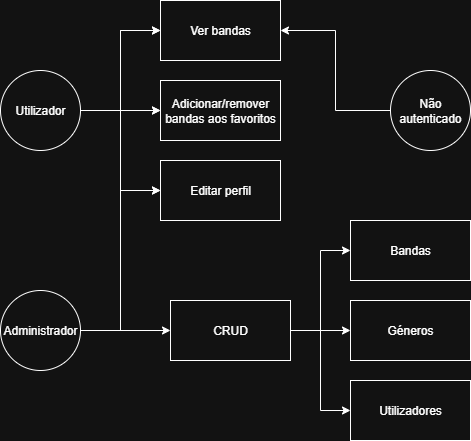

The diagram above was exported from draw.io. Its source (the exported page's mxGraphModel, read from the mxfile embedded in the PNG):
<mxGraphModel dx="998" dy="542" grid="1" gridSize="10" guides="1" tooltips="1" connect="1" arrows="1" fold="1" page="1" pageScale="1" pageWidth="827" pageHeight="1169" math="0" shadow="0">
  <root>
    <mxCell id="0" />
    <mxCell id="1" parent="0" />
    <mxCell id="FI3JFmm80CRQti2olH1A-10" style="edgeStyle=orthogonalEdgeStyle;rounded=0;orthogonalLoop=1;jettySize=auto;html=1;entryX=0;entryY=0.5;entryDx=0;entryDy=0;" parent="1" source="FI3JFmm80CRQti2olH1A-2" target="FI3JFmm80CRQti2olH1A-3" edge="1">
      <mxGeometry relative="1" as="geometry" />
    </mxCell>
    <mxCell id="FI3JFmm80CRQti2olH1A-11" style="edgeStyle=orthogonalEdgeStyle;rounded=0;orthogonalLoop=1;jettySize=auto;html=1;entryX=0;entryY=0.5;entryDx=0;entryDy=0;" parent="1" source="FI3JFmm80CRQti2olH1A-2" target="FI3JFmm80CRQti2olH1A-6" edge="1">
      <mxGeometry relative="1" as="geometry" />
    </mxCell>
    <mxCell id="FI3JFmm80CRQti2olH1A-12" style="edgeStyle=orthogonalEdgeStyle;rounded=0;orthogonalLoop=1;jettySize=auto;html=1;entryX=0;entryY=0.5;entryDx=0;entryDy=0;" parent="1" source="FI3JFmm80CRQti2olH1A-2" target="FI3JFmm80CRQti2olH1A-4" edge="1">
      <mxGeometry relative="1" as="geometry" />
    </mxCell>
    <mxCell id="FI3JFmm80CRQti2olH1A-2" value="Utilizador" style="ellipse;whiteSpace=wrap;html=1;" parent="1" vertex="1">
      <mxGeometry x="50" y="120" width="80" height="80" as="geometry" />
    </mxCell>
    <mxCell id="FI3JFmm80CRQti2olH1A-3" value="Ver bandas" style="rounded=0;whiteSpace=wrap;html=1;" parent="1" vertex="1">
      <mxGeometry x="210" y="50" width="120" height="60" as="geometry" />
    </mxCell>
    <mxCell id="FI3JFmm80CRQti2olH1A-4" value="Adicionar/remover bandas aos favoritos" style="rounded=0;whiteSpace=wrap;html=1;" parent="1" vertex="1">
      <mxGeometry x="210" y="130" width="120" height="60" as="geometry" />
    </mxCell>
    <mxCell id="FI3JFmm80CRQti2olH1A-6" value="Editar perfil" style="rounded=0;whiteSpace=wrap;html=1;" parent="1" vertex="1">
      <mxGeometry x="210" y="210" width="120" height="60" as="geometry" />
    </mxCell>
    <mxCell id="FI3JFmm80CRQti2olH1A-14" style="edgeStyle=orthogonalEdgeStyle;rounded=0;orthogonalLoop=1;jettySize=auto;html=1;entryX=1;entryY=0.5;entryDx=0;entryDy=0;" parent="1" source="FI3JFmm80CRQti2olH1A-13" target="FI3JFmm80CRQti2olH1A-3" edge="1">
      <mxGeometry relative="1" as="geometry" />
    </mxCell>
    <mxCell id="FI3JFmm80CRQti2olH1A-13" value="Não autenticado" style="ellipse;whiteSpace=wrap;html=1;" parent="1" vertex="1">
      <mxGeometry x="440" y="120" width="80" height="80" as="geometry" />
    </mxCell>
    <mxCell id="40SEO6sMG6xaoR1Q5dex-7" style="edgeStyle=orthogonalEdgeStyle;rounded=0;orthogonalLoop=1;jettySize=auto;html=1;entryX=0;entryY=0.5;entryDx=0;entryDy=0;" parent="1" source="40SEO6sMG6xaoR1Q5dex-1" target="40SEO6sMG6xaoR1Q5dex-2" edge="1">
      <mxGeometry relative="1" as="geometry" />
    </mxCell>
    <mxCell id="40SEO6sMG6xaoR1Q5dex-11" style="edgeStyle=orthogonalEdgeStyle;rounded=0;orthogonalLoop=1;jettySize=auto;html=1;entryX=0;entryY=0.5;entryDx=0;entryDy=0;" parent="1" source="40SEO6sMG6xaoR1Q5dex-1" target="FI3JFmm80CRQti2olH1A-4" edge="1">
      <mxGeometry relative="1" as="geometry" />
    </mxCell>
    <mxCell id="40SEO6sMG6xaoR1Q5dex-12" style="edgeStyle=orthogonalEdgeStyle;rounded=0;orthogonalLoop=1;jettySize=auto;html=1;entryX=0;entryY=0.5;entryDx=0;entryDy=0;" parent="1" source="40SEO6sMG6xaoR1Q5dex-1" target="FI3JFmm80CRQti2olH1A-6" edge="1">
      <mxGeometry relative="1" as="geometry" />
    </mxCell>
    <mxCell id="40SEO6sMG6xaoR1Q5dex-13" style="edgeStyle=orthogonalEdgeStyle;rounded=0;orthogonalLoop=1;jettySize=auto;html=1;entryX=0;entryY=0.5;entryDx=0;entryDy=0;" parent="1" source="40SEO6sMG6xaoR1Q5dex-1" target="FI3JFmm80CRQti2olH1A-3" edge="1">
      <mxGeometry relative="1" as="geometry" />
    </mxCell>
    <mxCell id="40SEO6sMG6xaoR1Q5dex-1" value="Administrador" style="ellipse;whiteSpace=wrap;html=1;" parent="1" vertex="1">
      <mxGeometry x="50" y="340" width="80" height="80" as="geometry" />
    </mxCell>
    <mxCell id="40SEO6sMG6xaoR1Q5dex-8" style="edgeStyle=orthogonalEdgeStyle;rounded=0;orthogonalLoop=1;jettySize=auto;html=1;entryX=0;entryY=0.5;entryDx=0;entryDy=0;" parent="1" source="40SEO6sMG6xaoR1Q5dex-2" target="40SEO6sMG6xaoR1Q5dex-3" edge="1">
      <mxGeometry relative="1" as="geometry" />
    </mxCell>
    <mxCell id="40SEO6sMG6xaoR1Q5dex-9" style="edgeStyle=orthogonalEdgeStyle;rounded=0;orthogonalLoop=1;jettySize=auto;html=1;entryX=0;entryY=0.5;entryDx=0;entryDy=0;" parent="1" source="40SEO6sMG6xaoR1Q5dex-2" target="40SEO6sMG6xaoR1Q5dex-5" edge="1">
      <mxGeometry relative="1" as="geometry" />
    </mxCell>
    <mxCell id="40SEO6sMG6xaoR1Q5dex-10" style="edgeStyle=orthogonalEdgeStyle;rounded=0;orthogonalLoop=1;jettySize=auto;html=1;entryX=0;entryY=0.5;entryDx=0;entryDy=0;" parent="1" source="40SEO6sMG6xaoR1Q5dex-2" target="40SEO6sMG6xaoR1Q5dex-4" edge="1">
      <mxGeometry relative="1" as="geometry" />
    </mxCell>
    <mxCell id="40SEO6sMG6xaoR1Q5dex-2" value="CRUD" style="rounded=0;whiteSpace=wrap;html=1;" parent="1" vertex="1">
      <mxGeometry x="220" y="350" width="120" height="60" as="geometry" />
    </mxCell>
    <mxCell id="40SEO6sMG6xaoR1Q5dex-3" value="Bandas" style="rounded=0;whiteSpace=wrap;html=1;" parent="1" vertex="1">
      <mxGeometry x="400" y="270" width="120" height="60" as="geometry" />
    </mxCell>
    <mxCell id="40SEO6sMG6xaoR1Q5dex-4" value="Géneros" style="rounded=0;whiteSpace=wrap;html=1;" parent="1" vertex="1">
      <mxGeometry x="400" y="350" width="120" height="60" as="geometry" />
    </mxCell>
    <mxCell id="40SEO6sMG6xaoR1Q5dex-5" value="Utilizadores" style="rounded=0;whiteSpace=wrap;html=1;" parent="1" vertex="1">
      <mxGeometry x="400" y="430" width="120" height="60" as="geometry" />
    </mxCell>
  </root>
</mxGraphModel>